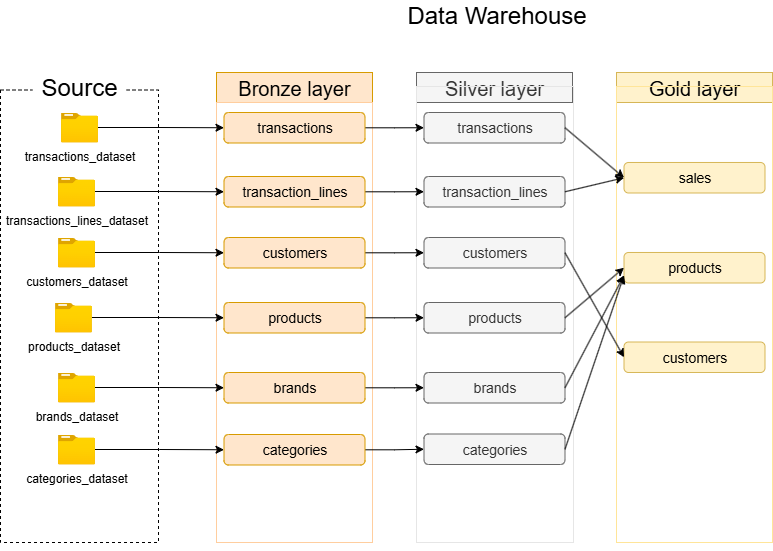

The diagram above was exported from draw.io. Its source (the exported page's mxGraphModel, read from the mxfile embedded in the PNG):
<mxGraphModel dx="1213" dy="777" grid="1" gridSize="10" guides="1" tooltips="1" connect="1" arrows="1" fold="1" page="1" pageScale="1" pageWidth="827" pageHeight="1169" math="0" shadow="0">
  <root>
    <mxCell id="0" />
    <mxCell id="1" parent="0" />
    <mxCell id="9OQybp0bLIp-w3EwwHyW-3" value="&lt;font style=&quot;font-size: 24px;&quot;&gt;Data Warehouse&lt;/font&gt;" style="text;strokeColor=none;fillColor=default;html=1;align=center;verticalAlign=middle;whiteSpace=wrap;rounded=0;fontSize=16;" parent="1" vertex="1">
      <mxGeometry x="467.3800000000001" y="108" width="199.25" height="30" as="geometry" />
    </mxCell>
    <mxCell id="9OQybp0bLIp-w3EwwHyW-4" value="&lt;font style=&quot;font-size: 20px;&quot;&gt;Bronze layer&lt;/font&gt;" style="text;strokeColor=#d79b00;fillColor=#ffe6cc;html=1;align=center;verticalAlign=middle;whiteSpace=wrap;rounded=0;fontSize=16;" parent="1" vertex="1">
      <mxGeometry x="286" y="180" width="156" height="30" as="geometry" />
    </mxCell>
    <mxCell id="9OQybp0bLIp-w3EwwHyW-5" value="" style="text;html=1;align=center;verticalAlign=middle;whiteSpace=wrap;rounded=0;fontSize=16;strokeColor=#FFCE9F;fillColor=none;" parent="1" vertex="1">
      <mxGeometry x="286" y="210" width="156" height="440" as="geometry" />
    </mxCell>
    <mxCell id="9OQybp0bLIp-w3EwwHyW-6" value="&lt;font style=&quot;font-size: 20px;&quot;&gt;Silver layer&lt;/font&gt;" style="text;strokeColor=#666666;fillColor=#f5f5f5;html=1;align=center;verticalAlign=middle;whiteSpace=wrap;rounded=0;fontSize=16;fontColor=#333333;" parent="1" vertex="1">
      <mxGeometry x="486" y="180" width="156" height="30" as="geometry" />
    </mxCell>
    <mxCell id="9OQybp0bLIp-w3EwwHyW-7" value="&lt;font style=&quot;font-size: 20px;&quot;&gt;Gold layer&lt;/font&gt;" style="text;strokeColor=#d6b656;fillColor=#fff2cc;html=1;align=center;verticalAlign=middle;whiteSpace=wrap;rounded=0;fontSize=16;" parent="1" vertex="1">
      <mxGeometry x="686" y="180" width="156" height="30" as="geometry" />
    </mxCell>
    <mxCell id="9OQybp0bLIp-w3EwwHyW-8" value="" style="text;html=1;align=center;verticalAlign=middle;whiteSpace=wrap;rounded=0;fontSize=16;strokeColor=#E6E6E6;fillColor=none;" parent="1" vertex="1">
      <mxGeometry x="486" y="194" width="157" height="456" as="geometry" />
    </mxCell>
    <mxCell id="9OQybp0bLIp-w3EwwHyW-9" value="" style="text;html=1;align=center;verticalAlign=middle;whiteSpace=wrap;rounded=0;fontSize=16;strokeColor=#FFE599;fillColor=none;" parent="1" vertex="1">
      <mxGeometry x="686" y="194" width="156" height="456" as="geometry" />
    </mxCell>
    <mxCell id="LdfI9HqHooPNZHe-F0ss-48" style="edgeStyle=orthogonalEdgeStyle;rounded=0;orthogonalLoop=1;jettySize=auto;html=1;entryX=0;entryY=0.5;entryDx=0;entryDy=0;" parent="1" source="LdfI9HqHooPNZHe-F0ss-1" target="LdfI9HqHooPNZHe-F0ss-42" edge="1">
      <mxGeometry relative="1" as="geometry" />
    </mxCell>
    <mxCell id="LdfI9HqHooPNZHe-F0ss-1" value="&lt;font style=&quot;font-size: 14px;&quot;&gt;brands&lt;/font&gt;" style="rounded=1;whiteSpace=wrap;html=1;fillColor=#ffe6cc;strokeColor=#d79b00;" parent="1" vertex="1">
      <mxGeometry x="293.5" y="480" width="141" height="30.5" as="geometry" />
    </mxCell>
    <mxCell id="LdfI9HqHooPNZHe-F0ss-2" value="" style="rounded=0;whiteSpace=wrap;html=1;fillColor=none;dashed=1;" parent="1" vertex="1">
      <mxGeometry x="70" y="197.5" width="158" height="452.5" as="geometry" />
    </mxCell>
    <mxCell id="LdfI9HqHooPNZHe-F0ss-3" value="&lt;font style=&quot;font-size: 24px;&quot;&gt;Source&lt;/font&gt;" style="text;strokeColor=none;fillColor=default;html=1;align=center;verticalAlign=middle;whiteSpace=wrap;rounded=0;fontSize=16;" parent="1" vertex="1">
      <mxGeometry x="102.25" y="180" width="93.5" height="30" as="geometry" />
    </mxCell>
    <mxCell id="LdfI9HqHooPNZHe-F0ss-31" style="edgeStyle=orthogonalEdgeStyle;rounded=0;orthogonalLoop=1;jettySize=auto;html=1;entryX=0;entryY=0.5;entryDx=0;entryDy=0;" parent="1" source="LdfI9HqHooPNZHe-F0ss-4" target="LdfI9HqHooPNZHe-F0ss-20" edge="1">
      <mxGeometry relative="1" as="geometry" />
    </mxCell>
    <mxCell id="LdfI9HqHooPNZHe-F0ss-4" value="transactions_dataset" style="image;aspect=fixed;html=1;points=[];align=center;fontSize=12;image=img/lib/azure2/general/Folder_Blank.svg;" parent="1" vertex="1">
      <mxGeometry x="130.51999999999998" y="220" width="36.97" height="30" as="geometry" />
    </mxCell>
    <mxCell id="LdfI9HqHooPNZHe-F0ss-32" style="edgeStyle=orthogonalEdgeStyle;rounded=0;orthogonalLoop=1;jettySize=auto;html=1;entryX=0;entryY=0.5;entryDx=0;entryDy=0;" parent="1" source="LdfI9HqHooPNZHe-F0ss-6" target="LdfI9HqHooPNZHe-F0ss-21" edge="1">
      <mxGeometry relative="1" as="geometry" />
    </mxCell>
    <mxCell id="LdfI9HqHooPNZHe-F0ss-6" value="transactions_lines_dataset" style="image;aspect=fixed;html=1;points=[];align=center;fontSize=12;image=img/lib/azure2/general/Folder_Blank.svg;" parent="1" vertex="1">
      <mxGeometry x="127.49000000000001" y="284" width="36.97" height="30" as="geometry" />
    </mxCell>
    <mxCell id="LdfI9HqHooPNZHe-F0ss-33" style="edgeStyle=orthogonalEdgeStyle;rounded=0;orthogonalLoop=1;jettySize=auto;html=1;entryX=0;entryY=0.5;entryDx=0;entryDy=0;" parent="1" source="LdfI9HqHooPNZHe-F0ss-8" target="LdfI9HqHooPNZHe-F0ss-22" edge="1">
      <mxGeometry relative="1" as="geometry" />
    </mxCell>
    <mxCell id="LdfI9HqHooPNZHe-F0ss-8" value="customers_dataset" style="image;aspect=fixed;html=1;points=[];align=center;fontSize=12;image=img/lib/azure2/general/Folder_Blank.svg;" parent="1" vertex="1">
      <mxGeometry x="127.49000000000001" y="345" width="36.97" height="30" as="geometry" />
    </mxCell>
    <mxCell id="LdfI9HqHooPNZHe-F0ss-34" style="edgeStyle=orthogonalEdgeStyle;rounded=0;orthogonalLoop=1;jettySize=auto;html=1;entryX=0;entryY=0.5;entryDx=0;entryDy=0;" parent="1" source="LdfI9HqHooPNZHe-F0ss-10" target="LdfI9HqHooPNZHe-F0ss-23" edge="1">
      <mxGeometry relative="1" as="geometry" />
    </mxCell>
    <mxCell id="LdfI9HqHooPNZHe-F0ss-10" value="products_dataset" style="image;aspect=fixed;html=1;points=[];align=center;fontSize=12;image=img/lib/azure2/general/Folder_Blank.svg;" parent="1" vertex="1">
      <mxGeometry x="124.46000000000004" y="410" width="36.97" height="30" as="geometry" />
    </mxCell>
    <mxCell id="LdfI9HqHooPNZHe-F0ss-35" style="edgeStyle=orthogonalEdgeStyle;rounded=0;orthogonalLoop=1;jettySize=auto;html=1;entryX=0;entryY=0.5;entryDx=0;entryDy=0;" parent="1" source="LdfI9HqHooPNZHe-F0ss-12" target="LdfI9HqHooPNZHe-F0ss-1" edge="1">
      <mxGeometry relative="1" as="geometry" />
    </mxCell>
    <mxCell id="LdfI9HqHooPNZHe-F0ss-12" value="brands_dataset" style="image;aspect=fixed;html=1;points=[];align=center;fontSize=12;image=img/lib/azure2/general/Folder_Blank.svg;" parent="1" vertex="1">
      <mxGeometry x="127.49000000000001" y="480" width="36.97" height="30" as="geometry" />
    </mxCell>
    <mxCell id="LdfI9HqHooPNZHe-F0ss-36" style="edgeStyle=orthogonalEdgeStyle;rounded=0;orthogonalLoop=1;jettySize=auto;html=1;entryX=0;entryY=0.5;entryDx=0;entryDy=0;" parent="1" source="LdfI9HqHooPNZHe-F0ss-14" target="LdfI9HqHooPNZHe-F0ss-19" edge="1">
      <mxGeometry relative="1" as="geometry" />
    </mxCell>
    <mxCell id="LdfI9HqHooPNZHe-F0ss-14" value="categories_dataset" style="image;aspect=fixed;html=1;points=[];align=center;fontSize=12;image=img/lib/azure2/general/Folder_Blank.svg;" parent="1" vertex="1">
      <mxGeometry x="127.49000000000001" y="542" width="36.97" height="30" as="geometry" />
    </mxCell>
    <mxCell id="LdfI9HqHooPNZHe-F0ss-18" style="edgeStyle=orthogonalEdgeStyle;rounded=0;orthogonalLoop=1;jettySize=auto;html=1;exitX=0.5;exitY=1;exitDx=0;exitDy=0;" parent="1" source="LdfI9HqHooPNZHe-F0ss-2" target="LdfI9HqHooPNZHe-F0ss-2" edge="1">
      <mxGeometry relative="1" as="geometry" />
    </mxCell>
    <mxCell id="LdfI9HqHooPNZHe-F0ss-49" style="edgeStyle=orthogonalEdgeStyle;rounded=0;orthogonalLoop=1;jettySize=auto;html=1;entryX=0;entryY=0.5;entryDx=0;entryDy=0;" parent="1" source="LdfI9HqHooPNZHe-F0ss-19" target="LdfI9HqHooPNZHe-F0ss-47" edge="1">
      <mxGeometry relative="1" as="geometry" />
    </mxCell>
    <mxCell id="LdfI9HqHooPNZHe-F0ss-19" value="&lt;font style=&quot;font-size: 14px;&quot;&gt;categories&lt;/font&gt;" style="rounded=1;whiteSpace=wrap;html=1;fillColor=#ffe6cc;strokeColor=#d79b00;" parent="1" vertex="1">
      <mxGeometry x="293.5" y="542" width="141" height="30.5" as="geometry" />
    </mxCell>
    <mxCell id="LdfI9HqHooPNZHe-F0ss-43" style="edgeStyle=orthogonalEdgeStyle;rounded=0;orthogonalLoop=1;jettySize=auto;html=1;entryX=0;entryY=0.5;entryDx=0;entryDy=0;" parent="1" source="LdfI9HqHooPNZHe-F0ss-20" target="LdfI9HqHooPNZHe-F0ss-37" edge="1">
      <mxGeometry relative="1" as="geometry" />
    </mxCell>
    <mxCell id="LdfI9HqHooPNZHe-F0ss-20" value="&lt;font style=&quot;font-size: 14px;&quot;&gt;transactions&lt;/font&gt;" style="rounded=1;whiteSpace=wrap;html=1;fillColor=#ffe6cc;strokeColor=#d79b00;" parent="1" vertex="1">
      <mxGeometry x="293.5" y="220" width="141" height="30.5" as="geometry" />
    </mxCell>
    <mxCell id="LdfI9HqHooPNZHe-F0ss-44" style="edgeStyle=orthogonalEdgeStyle;rounded=0;orthogonalLoop=1;jettySize=auto;html=1;entryX=0;entryY=0.5;entryDx=0;entryDy=0;" parent="1" source="LdfI9HqHooPNZHe-F0ss-21" target="LdfI9HqHooPNZHe-F0ss-39" edge="1">
      <mxGeometry relative="1" as="geometry" />
    </mxCell>
    <mxCell id="LdfI9HqHooPNZHe-F0ss-21" value="&lt;font style=&quot;font-size: 14px;&quot;&gt;transaction_lines&lt;/font&gt;" style="rounded=1;whiteSpace=wrap;html=1;fillColor=#ffe6cc;strokeColor=#d79b00;" parent="1" vertex="1">
      <mxGeometry x="293.5" y="284" width="141" height="30.5" as="geometry" />
    </mxCell>
    <mxCell id="LdfI9HqHooPNZHe-F0ss-45" style="edgeStyle=orthogonalEdgeStyle;rounded=0;orthogonalLoop=1;jettySize=auto;html=1;entryX=0;entryY=0.5;entryDx=0;entryDy=0;" parent="1" source="LdfI9HqHooPNZHe-F0ss-22" target="LdfI9HqHooPNZHe-F0ss-40" edge="1">
      <mxGeometry relative="1" as="geometry" />
    </mxCell>
    <mxCell id="LdfI9HqHooPNZHe-F0ss-22" value="&lt;font style=&quot;font-size: 14px;&quot;&gt;customers&lt;/font&gt;" style="rounded=1;whiteSpace=wrap;html=1;fillColor=#ffe6cc;strokeColor=#d79b00;" parent="1" vertex="1">
      <mxGeometry x="293.5" y="345" width="141" height="30.5" as="geometry" />
    </mxCell>
    <mxCell id="LdfI9HqHooPNZHe-F0ss-46" style="edgeStyle=orthogonalEdgeStyle;rounded=0;orthogonalLoop=1;jettySize=auto;html=1;entryX=0;entryY=0.5;entryDx=0;entryDy=0;" parent="1" source="LdfI9HqHooPNZHe-F0ss-23" target="LdfI9HqHooPNZHe-F0ss-41" edge="1">
      <mxGeometry relative="1" as="geometry" />
    </mxCell>
    <mxCell id="LdfI9HqHooPNZHe-F0ss-23" value="&lt;font style=&quot;font-size: 14px;&quot;&gt;products&lt;/font&gt;" style="rounded=1;whiteSpace=wrap;html=1;fillColor=#ffe6cc;strokeColor=#d79b00;" parent="1" vertex="1">
      <mxGeometry x="293.5" y="410" width="141" height="30.5" as="geometry" />
    </mxCell>
    <mxCell id="LdfI9HqHooPNZHe-F0ss-37" value="&lt;font style=&quot;font-size: 14px;&quot;&gt;transactions&lt;/font&gt;" style="rounded=1;whiteSpace=wrap;html=1;fillColor=#f5f5f5;strokeColor=#666666;fontColor=#333333;" parent="1" vertex="1">
      <mxGeometry x="493.5" y="220" width="141" height="30.5" as="geometry" />
    </mxCell>
    <mxCell id="LdfI9HqHooPNZHe-F0ss-39" value="&lt;font style=&quot;font-size: 14px;&quot;&gt;transaction_lines&lt;/font&gt;" style="rounded=1;whiteSpace=wrap;html=1;fillColor=#f5f5f5;strokeColor=#666666;fontColor=#333333;" parent="1" vertex="1">
      <mxGeometry x="493.5" y="284" width="141" height="30.5" as="geometry" />
    </mxCell>
    <mxCell id="LdfI9HqHooPNZHe-F0ss-40" value="&lt;font style=&quot;font-size: 14px;&quot;&gt;customers&lt;/font&gt;" style="rounded=1;whiteSpace=wrap;html=1;fillColor=#f5f5f5;strokeColor=#666666;fontColor=#333333;" parent="1" vertex="1">
      <mxGeometry x="493.5" y="345" width="141" height="30.5" as="geometry" />
    </mxCell>
    <mxCell id="LdfI9HqHooPNZHe-F0ss-41" value="&lt;font style=&quot;font-size: 14px;&quot;&gt;products&lt;/font&gt;" style="rounded=1;whiteSpace=wrap;html=1;fillColor=#f5f5f5;strokeColor=#666666;fontColor=#333333;" parent="1" vertex="1">
      <mxGeometry x="493.5" y="410" width="141" height="30.5" as="geometry" />
    </mxCell>
    <mxCell id="LdfI9HqHooPNZHe-F0ss-42" value="&lt;font style=&quot;font-size: 14px;&quot;&gt;brands&lt;/font&gt;" style="rounded=1;whiteSpace=wrap;html=1;fillColor=#f5f5f5;strokeColor=#666666;fontColor=#333333;" parent="1" vertex="1">
      <mxGeometry x="493.5" y="480" width="141" height="30.5" as="geometry" />
    </mxCell>
    <mxCell id="LdfI9HqHooPNZHe-F0ss-47" value="&lt;font style=&quot;font-size: 14px;&quot;&gt;categories&lt;/font&gt;" style="rounded=1;whiteSpace=wrap;html=1;fillColor=#f5f5f5;strokeColor=#666666;fontColor=#333333;" parent="1" vertex="1">
      <mxGeometry x="493.5" y="541.5" width="141" height="30.5" as="geometry" />
    </mxCell>
    <mxCell id="LdfI9HqHooPNZHe-F0ss-50" value="&lt;font style=&quot;font-size: 14px;&quot;&gt;sales&lt;/font&gt;" style="rounded=1;whiteSpace=wrap;html=1;fillColor=#fff2cc;strokeColor=#d6b656;" parent="1" vertex="1">
      <mxGeometry x="693.5" y="270" width="141" height="30.5" as="geometry" />
    </mxCell>
    <mxCell id="LdfI9HqHooPNZHe-F0ss-51" value="&lt;font style=&quot;font-size: 14px;&quot;&gt;products&lt;/font&gt;" style="rounded=1;whiteSpace=wrap;html=1;fillColor=#fff2cc;strokeColor=#d6b656;" parent="1" vertex="1">
      <mxGeometry x="693.5" y="360" width="141" height="30.5" as="geometry" />
    </mxCell>
    <mxCell id="LdfI9HqHooPNZHe-F0ss-52" value="&lt;font style=&quot;font-size: 14px;&quot;&gt;customers&lt;/font&gt;" style="rounded=1;whiteSpace=wrap;html=1;fillColor=#fff2cc;strokeColor=#d6b656;" parent="1" vertex="1">
      <mxGeometry x="693.5" y="449.5" width="141" height="30.5" as="geometry" />
    </mxCell>
    <mxCell id="LdfI9HqHooPNZHe-F0ss-58" value="" style="endArrow=classic;html=1;rounded=0;entryX=0;entryY=0.5;entryDx=0;entryDy=0;exitX=1;exitY=0.5;exitDx=0;exitDy=0;" parent="1" source="LdfI9HqHooPNZHe-F0ss-37" target="LdfI9HqHooPNZHe-F0ss-50" edge="1">
      <mxGeometry width="50" height="50" relative="1" as="geometry">
        <mxPoint x="634.5" y="230" as="sourcePoint" />
        <mxPoint x="684.5" y="180" as="targetPoint" />
      </mxGeometry>
    </mxCell>
    <mxCell id="LdfI9HqHooPNZHe-F0ss-59" value="" style="endArrow=classic;html=1;rounded=0;entryX=0;entryY=0.5;entryDx=0;entryDy=0;exitX=1;exitY=0.5;exitDx=0;exitDy=0;" parent="1" source="LdfI9HqHooPNZHe-F0ss-39" target="LdfI9HqHooPNZHe-F0ss-50" edge="1">
      <mxGeometry width="50" height="50" relative="1" as="geometry">
        <mxPoint x="650" y="310" as="sourcePoint" />
        <mxPoint x="709" y="360" as="targetPoint" />
      </mxGeometry>
    </mxCell>
    <mxCell id="LdfI9HqHooPNZHe-F0ss-60" value="" style="endArrow=classic;html=1;rounded=0;entryX=0;entryY=0.5;entryDx=0;entryDy=0;exitX=1;exitY=0.5;exitDx=0;exitDy=0;" parent="1" source="LdfI9HqHooPNZHe-F0ss-40" target="LdfI9HqHooPNZHe-F0ss-52" edge="1">
      <mxGeometry width="50" height="50" relative="1" as="geometry">
        <mxPoint x="650" y="400" as="sourcePoint" />
        <mxPoint x="709" y="450" as="targetPoint" />
      </mxGeometry>
    </mxCell>
    <mxCell id="LdfI9HqHooPNZHe-F0ss-61" value="" style="endArrow=classic;html=1;rounded=0;entryX=0;entryY=0.5;entryDx=0;entryDy=0;exitX=1;exitY=0.5;exitDx=0;exitDy=0;" parent="1" source="LdfI9HqHooPNZHe-F0ss-41" target="LdfI9HqHooPNZHe-F0ss-51" edge="1">
      <mxGeometry width="50" height="50" relative="1" as="geometry">
        <mxPoint x="660" y="450" as="sourcePoint" />
        <mxPoint x="719" y="555" as="targetPoint" />
      </mxGeometry>
    </mxCell>
    <mxCell id="LdfI9HqHooPNZHe-F0ss-63" value="" style="endArrow=classic;html=1;rounded=0;entryX=0;entryY=0.75;entryDx=0;entryDy=0;exitX=1;exitY=0.5;exitDx=0;exitDy=0;" parent="1" source="LdfI9HqHooPNZHe-F0ss-42" target="LdfI9HqHooPNZHe-F0ss-51" edge="1">
      <mxGeometry width="50" height="50" relative="1" as="geometry">
        <mxPoint x="660" y="480" as="sourcePoint" />
        <mxPoint x="719" y="585" as="targetPoint" />
      </mxGeometry>
    </mxCell>
    <mxCell id="LdfI9HqHooPNZHe-F0ss-64" value="" style="endArrow=classic;html=1;rounded=0;entryX=0;entryY=0.75;entryDx=0;entryDy=0;exitX=1;exitY=0.5;exitDx=0;exitDy=0;" parent="1" source="LdfI9HqHooPNZHe-F0ss-47" target="LdfI9HqHooPNZHe-F0ss-51" edge="1">
      <mxGeometry width="50" height="50" relative="1" as="geometry">
        <mxPoint x="670" y="520" as="sourcePoint" />
        <mxPoint x="729" y="625" as="targetPoint" />
      </mxGeometry>
    </mxCell>
  </root>
</mxGraphModel>